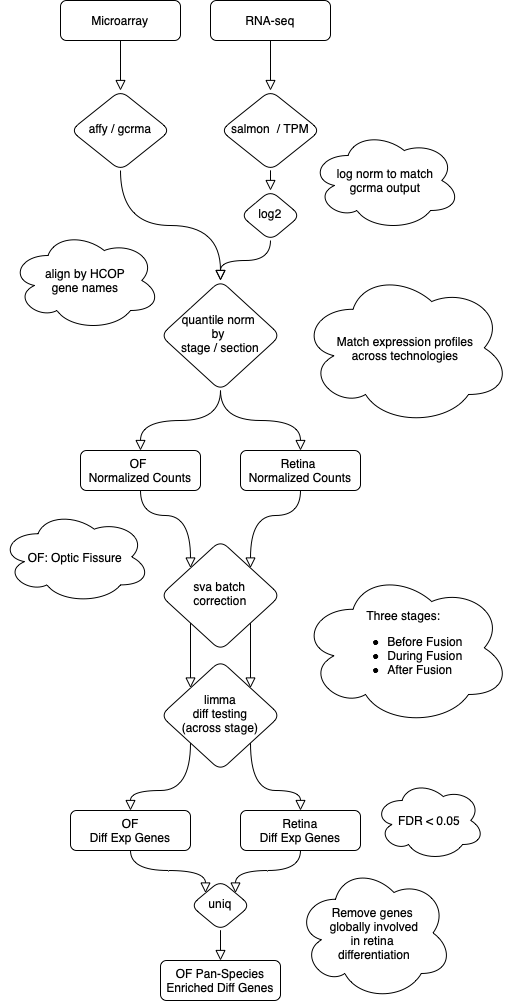

The diagram above was exported from draw.io. Its source (the exported page's mxGraphModel, read from the mxfile embedded in the PNG):
<mxGraphModel dx="1100" dy="1057" grid="0" gridSize="10" guides="1" tooltips="1" connect="1" arrows="1" fold="1" page="1" pageScale="1" pageWidth="827" pageHeight="1169" math="0" shadow="0">
  <root>
    <mxCell id="WIyWlLk6GJQsqaUBKTNV-0" />
    <mxCell id="WIyWlLk6GJQsqaUBKTNV-1" parent="WIyWlLk6GJQsqaUBKTNV-0" />
    <mxCell id="WIyWlLk6GJQsqaUBKTNV-2" value="" style="html=1;jettySize=auto;orthogonalLoop=1;fontSize=11;endArrow=block;endFill=0;endSize=8;strokeWidth=1;shadow=0;labelBackgroundColor=none;edgeStyle=orthogonalEdgeStyle;curved=1;" parent="WIyWlLk6GJQsqaUBKTNV-1" source="WIyWlLk6GJQsqaUBKTNV-3" target="WIyWlLk6GJQsqaUBKTNV-6" edge="1">
      <mxGeometry relative="1" as="geometry" />
    </mxCell>
    <mxCell id="WIyWlLk6GJQsqaUBKTNV-3" value="Microarray" style="whiteSpace=wrap;html=1;fontSize=12;glass=0;strokeWidth=1;shadow=0;rounded=1;" parent="WIyWlLk6GJQsqaUBKTNV-1" vertex="1">
      <mxGeometry x="100" y="70" width="120" height="40" as="geometry" />
    </mxCell>
    <mxCell id="WIyWlLk6GJQsqaUBKTNV-4" value="" style="html=1;jettySize=auto;orthogonalLoop=1;fontSize=11;endArrow=block;endFill=0;endSize=8;strokeWidth=1;shadow=0;labelBackgroundColor=none;edgeStyle=orthogonalEdgeStyle;curved=1;" parent="WIyWlLk6GJQsqaUBKTNV-1" source="WIyWlLk6GJQsqaUBKTNV-6" target="WIyWlLk6GJQsqaUBKTNV-10" edge="1">
      <mxGeometry y="20" relative="1" as="geometry">
        <mxPoint as="offset" />
      </mxGeometry>
    </mxCell>
    <mxCell id="WIyWlLk6GJQsqaUBKTNV-6" value="affy / gcrma" style="rhombus;whiteSpace=wrap;html=1;shadow=0;fontFamily=Helvetica;fontSize=12;align=center;strokeWidth=1;spacing=6;spacingTop=-4;rounded=1;" parent="WIyWlLk6GJQsqaUBKTNV-1" vertex="1">
      <mxGeometry x="110" y="160" width="100" height="80" as="geometry" />
    </mxCell>
    <mxCell id="br_jWnNSMUjDZYYd1zuK-13" style="edgeStyle=orthogonalEdgeStyle;orthogonalLoop=1;jettySize=auto;html=1;exitX=0.5;exitY=1;exitDx=0;exitDy=0;entryX=0.5;entryY=0;entryDx=0;entryDy=0;endArrow=block;endFill=0;endSize=8;strokeWidth=1;curved=1;" edge="1" parent="WIyWlLk6GJQsqaUBKTNV-1" source="WIyWlLk6GJQsqaUBKTNV-10" target="br_jWnNSMUjDZYYd1zuK-11">
      <mxGeometry relative="1" as="geometry" />
    </mxCell>
    <mxCell id="br_jWnNSMUjDZYYd1zuK-15" style="edgeStyle=orthogonalEdgeStyle;orthogonalLoop=1;jettySize=auto;html=1;exitX=0.5;exitY=1;exitDx=0;exitDy=0;entryX=0.5;entryY=0;entryDx=0;entryDy=0;endArrow=block;endFill=0;endSize=8;strokeWidth=1;curved=1;" edge="1" parent="WIyWlLk6GJQsqaUBKTNV-1" source="WIyWlLk6GJQsqaUBKTNV-10" target="br_jWnNSMUjDZYYd1zuK-12">
      <mxGeometry relative="1" as="geometry" />
    </mxCell>
    <mxCell id="WIyWlLk6GJQsqaUBKTNV-10" value="quantile norm &lt;br&gt;by &lt;br&gt;stage / section" style="rhombus;whiteSpace=wrap;html=1;shadow=0;fontFamily=Helvetica;fontSize=12;align=center;strokeWidth=1;spacing=6;spacingTop=-4;rounded=1;" parent="WIyWlLk6GJQsqaUBKTNV-1" vertex="1">
      <mxGeometry x="200" y="350" width="120" height="110" as="geometry" />
    </mxCell>
    <mxCell id="br_jWnNSMUjDZYYd1zuK-2" style="edgeStyle=orthogonalEdgeStyle;orthogonalLoop=1;jettySize=auto;html=1;exitX=0.5;exitY=1;exitDx=0;exitDy=0;endArrow=block;endFill=0;strokeWidth=1;endSize=8;entryX=0.5;entryY=0;entryDx=0;entryDy=0;curved=1;" edge="1" parent="WIyWlLk6GJQsqaUBKTNV-1" source="br_jWnNSMUjDZYYd1zuK-0" target="br_jWnNSMUjDZYYd1zuK-3">
      <mxGeometry relative="1" as="geometry">
        <mxPoint x="310" y="130" as="targetPoint" />
      </mxGeometry>
    </mxCell>
    <mxCell id="br_jWnNSMUjDZYYd1zuK-0" value="RNA-seq" style="whiteSpace=wrap;html=1;fontSize=12;glass=0;strokeWidth=1;shadow=0;rounded=1;" vertex="1" parent="WIyWlLk6GJQsqaUBKTNV-1">
      <mxGeometry x="250" y="70" width="120" height="40" as="geometry" />
    </mxCell>
    <mxCell id="br_jWnNSMUjDZYYd1zuK-6" style="edgeStyle=orthogonalEdgeStyle;orthogonalLoop=1;jettySize=auto;html=1;exitX=0.5;exitY=1;exitDx=0;exitDy=0;entryX=0.5;entryY=0;entryDx=0;entryDy=0;endArrow=block;endFill=0;endSize=8;strokeWidth=1;curved=1;" edge="1" parent="WIyWlLk6GJQsqaUBKTNV-1" source="br_jWnNSMUjDZYYd1zuK-3" target="br_jWnNSMUjDZYYd1zuK-5">
      <mxGeometry relative="1" as="geometry" />
    </mxCell>
    <mxCell id="br_jWnNSMUjDZYYd1zuK-3" value="salmon &amp;nbsp;/ TPM" style="rhombus;whiteSpace=wrap;html=1;shadow=0;fontFamily=Helvetica;fontSize=12;align=center;strokeWidth=1;spacing=6;spacingTop=-4;rounded=1;" vertex="1" parent="WIyWlLk6GJQsqaUBKTNV-1">
      <mxGeometry x="260" y="160" width="100" height="80" as="geometry" />
    </mxCell>
    <mxCell id="br_jWnNSMUjDZYYd1zuK-7" style="edgeStyle=orthogonalEdgeStyle;orthogonalLoop=1;jettySize=auto;html=1;exitX=0.5;exitY=1;exitDx=0;exitDy=0;entryX=0.5;entryY=0;entryDx=0;entryDy=0;endArrow=block;endFill=0;endSize=8;strokeWidth=1;curved=1;" edge="1" parent="WIyWlLk6GJQsqaUBKTNV-1" source="br_jWnNSMUjDZYYd1zuK-5" target="WIyWlLk6GJQsqaUBKTNV-10">
      <mxGeometry relative="1" as="geometry" />
    </mxCell>
    <mxCell id="br_jWnNSMUjDZYYd1zuK-5" value="log2" style="rhombus;whiteSpace=wrap;html=1;shadow=0;fontFamily=Helvetica;fontSize=12;align=center;strokeWidth=1;spacing=6;spacingTop=-4;rounded=1;" vertex="1" parent="WIyWlLk6GJQsqaUBKTNV-1">
      <mxGeometry x="280" y="260" width="60" height="50" as="geometry" />
    </mxCell>
    <mxCell id="br_jWnNSMUjDZYYd1zuK-20" style="edgeStyle=orthogonalEdgeStyle;orthogonalLoop=1;jettySize=auto;html=1;exitX=0;exitY=1;exitDx=0;exitDy=0;entryX=0;entryY=0;entryDx=0;entryDy=0;endArrow=block;endFill=0;endSize=8;strokeWidth=1;curved=1;" edge="1" parent="WIyWlLk6GJQsqaUBKTNV-1" source="br_jWnNSMUjDZYYd1zuK-8" target="br_jWnNSMUjDZYYd1zuK-16">
      <mxGeometry relative="1" as="geometry" />
    </mxCell>
    <mxCell id="br_jWnNSMUjDZYYd1zuK-21" style="edgeStyle=orthogonalEdgeStyle;orthogonalLoop=1;jettySize=auto;html=1;exitX=1;exitY=1;exitDx=0;exitDy=0;entryX=1;entryY=0;entryDx=0;entryDy=0;endArrow=block;endFill=0;endSize=8;strokeWidth=1;curved=1;" edge="1" parent="WIyWlLk6GJQsqaUBKTNV-1" source="br_jWnNSMUjDZYYd1zuK-8" target="br_jWnNSMUjDZYYd1zuK-16">
      <mxGeometry relative="1" as="geometry" />
    </mxCell>
    <mxCell id="br_jWnNSMUjDZYYd1zuK-8" value="sva batch &lt;br&gt;correction" style="rhombus;whiteSpace=wrap;html=1;shadow=0;fontFamily=Helvetica;fontSize=12;align=center;strokeWidth=1;spacing=6;spacingTop=-4;rounded=1;" vertex="1" parent="WIyWlLk6GJQsqaUBKTNV-1">
      <mxGeometry x="200" y="610" width="120" height="110" as="geometry" />
    </mxCell>
    <mxCell id="br_jWnNSMUjDZYYd1zuK-18" style="edgeStyle=orthogonalEdgeStyle;orthogonalLoop=1;jettySize=auto;html=1;exitX=0.5;exitY=1;exitDx=0;exitDy=0;entryX=0;entryY=0;entryDx=0;entryDy=0;endArrow=block;endFill=0;endSize=8;strokeWidth=1;curved=1;" edge="1" parent="WIyWlLk6GJQsqaUBKTNV-1" source="br_jWnNSMUjDZYYd1zuK-11" target="br_jWnNSMUjDZYYd1zuK-8">
      <mxGeometry relative="1" as="geometry" />
    </mxCell>
    <mxCell id="br_jWnNSMUjDZYYd1zuK-11" value="OF &lt;br&gt;Normalized Counts" style="whiteSpace=wrap;html=1;fontSize=12;glass=0;strokeWidth=1;shadow=0;rounded=1;" vertex="1" parent="WIyWlLk6GJQsqaUBKTNV-1">
      <mxGeometry x="120" y="520" width="120" height="40" as="geometry" />
    </mxCell>
    <mxCell id="br_jWnNSMUjDZYYd1zuK-19" style="edgeStyle=orthogonalEdgeStyle;orthogonalLoop=1;jettySize=auto;html=1;exitX=0.5;exitY=1;exitDx=0;exitDy=0;entryX=1;entryY=0;entryDx=0;entryDy=0;endArrow=block;endFill=0;endSize=8;strokeWidth=1;curved=1;" edge="1" parent="WIyWlLk6GJQsqaUBKTNV-1" source="br_jWnNSMUjDZYYd1zuK-12" target="br_jWnNSMUjDZYYd1zuK-8">
      <mxGeometry relative="1" as="geometry" />
    </mxCell>
    <mxCell id="br_jWnNSMUjDZYYd1zuK-12" value="Retina&amp;nbsp;&lt;br&gt;Normalized Counts" style="whiteSpace=wrap;html=1;fontSize=12;glass=0;strokeWidth=1;shadow=0;rounded=1;" vertex="1" parent="WIyWlLk6GJQsqaUBKTNV-1">
      <mxGeometry x="280" y="520" width="120" height="40" as="geometry" />
    </mxCell>
    <mxCell id="br_jWnNSMUjDZYYd1zuK-23" style="edgeStyle=orthogonalEdgeStyle;orthogonalLoop=1;jettySize=auto;html=1;exitX=0;exitY=1;exitDx=0;exitDy=0;entryX=0.5;entryY=0;entryDx=0;entryDy=0;endArrow=block;endFill=0;endSize=8;strokeWidth=1;curved=1;" edge="1" parent="WIyWlLk6GJQsqaUBKTNV-1" source="br_jWnNSMUjDZYYd1zuK-16" target="br_jWnNSMUjDZYYd1zuK-22">
      <mxGeometry relative="1" as="geometry" />
    </mxCell>
    <mxCell id="br_jWnNSMUjDZYYd1zuK-25" style="edgeStyle=orthogonalEdgeStyle;orthogonalLoop=1;jettySize=auto;html=1;exitX=1;exitY=1;exitDx=0;exitDy=0;entryX=0.5;entryY=0;entryDx=0;entryDy=0;endArrow=block;endFill=0;endSize=8;strokeWidth=1;curved=1;" edge="1" parent="WIyWlLk6GJQsqaUBKTNV-1" source="br_jWnNSMUjDZYYd1zuK-16" target="br_jWnNSMUjDZYYd1zuK-24">
      <mxGeometry relative="1" as="geometry" />
    </mxCell>
    <mxCell id="br_jWnNSMUjDZYYd1zuK-16" value="limma&lt;br&gt;diff&amp;nbsp;testing&lt;br&gt;(across stage)" style="rhombus;whiteSpace=wrap;html=1;shadow=0;fontFamily=Helvetica;fontSize=12;align=center;strokeWidth=1;spacing=6;spacingTop=-4;rounded=1;" vertex="1" parent="WIyWlLk6GJQsqaUBKTNV-1">
      <mxGeometry x="200" y="730" width="120" height="110" as="geometry" />
    </mxCell>
    <mxCell id="br_jWnNSMUjDZYYd1zuK-27" style="edgeStyle=orthogonalEdgeStyle;orthogonalLoop=1;jettySize=auto;html=1;exitX=0.5;exitY=1;exitDx=0;exitDy=0;entryX=0;entryY=0;entryDx=0;entryDy=0;endArrow=block;endFill=0;endSize=8;strokeWidth=1;curved=1;" edge="1" parent="WIyWlLk6GJQsqaUBKTNV-1" source="br_jWnNSMUjDZYYd1zuK-22" target="br_jWnNSMUjDZYYd1zuK-26">
      <mxGeometry relative="1" as="geometry" />
    </mxCell>
    <mxCell id="br_jWnNSMUjDZYYd1zuK-22" value="OF&lt;br&gt;Diff Exp Genes" style="whiteSpace=wrap;html=1;fontSize=12;glass=0;strokeWidth=1;shadow=0;rounded=1;" vertex="1" parent="WIyWlLk6GJQsqaUBKTNV-1">
      <mxGeometry x="110" y="880" width="120" height="40" as="geometry" />
    </mxCell>
    <mxCell id="br_jWnNSMUjDZYYd1zuK-28" style="edgeStyle=orthogonalEdgeStyle;orthogonalLoop=1;jettySize=auto;html=1;exitX=0.5;exitY=1;exitDx=0;exitDy=0;entryX=1;entryY=0;entryDx=0;entryDy=0;endArrow=block;endFill=0;endSize=8;strokeWidth=1;curved=1;" edge="1" parent="WIyWlLk6GJQsqaUBKTNV-1" source="br_jWnNSMUjDZYYd1zuK-24" target="br_jWnNSMUjDZYYd1zuK-26">
      <mxGeometry relative="1" as="geometry" />
    </mxCell>
    <mxCell id="br_jWnNSMUjDZYYd1zuK-24" value="Retina&lt;br&gt;Diff Exp Genes" style="whiteSpace=wrap;html=1;fontSize=12;glass=0;strokeWidth=1;shadow=0;rounded=1;" vertex="1" parent="WIyWlLk6GJQsqaUBKTNV-1">
      <mxGeometry x="280" y="880" width="120" height="40" as="geometry" />
    </mxCell>
    <mxCell id="br_jWnNSMUjDZYYd1zuK-32" style="edgeStyle=orthogonalEdgeStyle;orthogonalLoop=1;jettySize=auto;html=1;exitX=0.5;exitY=1;exitDx=0;exitDy=0;entryX=0.5;entryY=0;entryDx=0;entryDy=0;endArrow=block;endFill=0;endSize=8;strokeWidth=1;curved=1;" edge="1" parent="WIyWlLk6GJQsqaUBKTNV-1" source="br_jWnNSMUjDZYYd1zuK-26" target="br_jWnNSMUjDZYYd1zuK-31">
      <mxGeometry relative="1" as="geometry" />
    </mxCell>
    <mxCell id="br_jWnNSMUjDZYYd1zuK-26" value="uniq" style="rhombus;whiteSpace=wrap;html=1;shadow=0;fontFamily=Helvetica;fontSize=12;align=center;strokeWidth=1;spacing=6;spacingTop=-4;rounded=1;" vertex="1" parent="WIyWlLk6GJQsqaUBKTNV-1">
      <mxGeometry x="230" y="950" width="60" height="50" as="geometry" />
    </mxCell>
    <mxCell id="br_jWnNSMUjDZYYd1zuK-31" value="OF Pan-Species&lt;br&gt;Enriched Diff Genes" style="whiteSpace=wrap;html=1;fontSize=12;glass=0;strokeWidth=1;shadow=0;rounded=1;" vertex="1" parent="WIyWlLk6GJQsqaUBKTNV-1">
      <mxGeometry x="200" y="1030" width="120" height="40" as="geometry" />
    </mxCell>
    <mxCell id="br_jWnNSMUjDZYYd1zuK-34" value="align by HCOP&lt;br&gt;gene names" style="ellipse;shape=cloud;whiteSpace=wrap;html=1;rounded=1;" vertex="1" parent="WIyWlLk6GJQsqaUBKTNV-1">
      <mxGeometry x="50" y="300" width="150" height="100" as="geometry" />
    </mxCell>
    <mxCell id="br_jWnNSMUjDZYYd1zuK-35" value="log norm to match &lt;br&gt;gcrma output" style="ellipse;shape=cloud;whiteSpace=wrap;html=1;rounded=1;" vertex="1" parent="WIyWlLk6GJQsqaUBKTNV-1">
      <mxGeometry x="350" y="200" width="150" height="100" as="geometry" />
    </mxCell>
    <mxCell id="br_jWnNSMUjDZYYd1zuK-36" value="Match expression profiles &lt;br&gt;across technologies" style="ellipse;shape=cloud;whiteSpace=wrap;html=1;fillColor=default;rounded=1;" vertex="1" parent="WIyWlLk6GJQsqaUBKTNV-1">
      <mxGeometry x="340" y="340" width="210" height="155" as="geometry" />
    </mxCell>
    <mxCell id="br_jWnNSMUjDZYYd1zuK-37" value="Three stages: &lt;br&gt;&lt;ul&gt;&lt;li style=&quot;text-align: left&quot;&gt;Before Fusion&lt;br&gt;&lt;/li&gt;&lt;li style=&quot;text-align: left&quot;&gt;During Fusion&lt;br&gt;&lt;/li&gt;&lt;li&gt;&lt;div style=&quot;text-align: left&quot;&gt;After Fusion&lt;/div&gt;&lt;/li&gt;&lt;/ul&gt;" style="ellipse;shape=cloud;whiteSpace=wrap;html=1;fillColor=default;rounded=1;" vertex="1" parent="WIyWlLk6GJQsqaUBKTNV-1">
      <mxGeometry x="340" y="640" width="210" height="155" as="geometry" />
    </mxCell>
    <mxCell id="br_jWnNSMUjDZYYd1zuK-38" value="FDR &amp;lt; 0.05" style="ellipse;shape=cloud;whiteSpace=wrap;html=1;fillColor=default;rounded=1;" vertex="1" parent="WIyWlLk6GJQsqaUBKTNV-1">
      <mxGeometry x="414" y="850" width="110" height="80" as="geometry" />
    </mxCell>
    <mxCell id="br_jWnNSMUjDZYYd1zuK-39" value="Remove genes &lt;br&gt;globally involved &lt;br&gt;in retina &lt;br&gt;differentiation" style="ellipse;shape=cloud;whiteSpace=wrap;html=1;fillColor=default;rounded=1;" vertex="1" parent="WIyWlLk6GJQsqaUBKTNV-1">
      <mxGeometry x="336" y="935" width="156" height="135" as="geometry" />
    </mxCell>
    <mxCell id="br_jWnNSMUjDZYYd1zuK-40" value="OF: Optic Fissure" style="ellipse;shape=cloud;whiteSpace=wrap;html=1;fillColor=default;rounded=1;" vertex="1" parent="WIyWlLk6GJQsqaUBKTNV-1">
      <mxGeometry x="40" y="580" width="150" height="93" as="geometry" />
    </mxCell>
  </root>
</mxGraphModel>